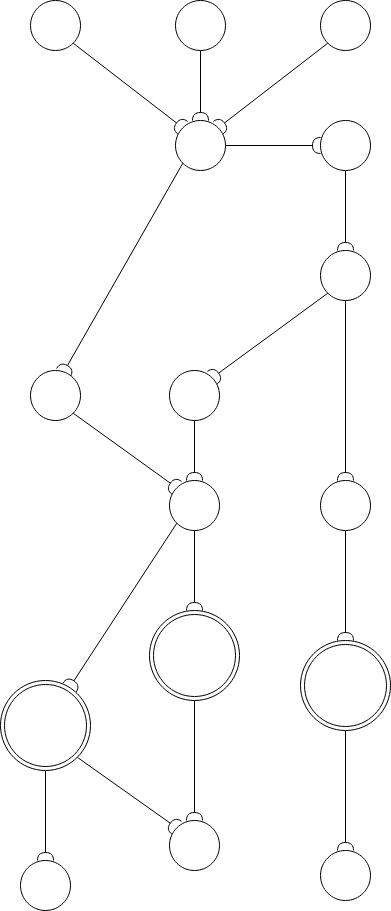

The diagram above was exported from draw.io. Its source (the exported page's mxGraphModel, read from the mxfile embedded in the PNG):
<mxGraphModel dx="1422" dy="889" grid="1" gridSize="10" guides="1" tooltips="1" connect="1" arrows="1" fold="1" page="1" pageScale="1" pageWidth="827" pageHeight="1169" math="0" shadow="0">
  <root>
    <mxCell id="0" />
    <mxCell id="1" parent="0" />
    <mxCell id="ZFpSDuq5nXmiJ_NLIYVW-51" style="edgeStyle=none;comic=0;orthogonalLoop=1;jettySize=auto;html=1;exitX=0.5;exitY=1;exitDx=0;exitDy=0;entryX=0.5;entryY=0;entryDx=0;entryDy=0;shadow=0;sourcePerimeterSpacing=3;endArrow=halfCircle;endFill=0;" parent="1" source="ZFpSDuq5nXmiJ_NLIYVW-4" target="ZFpSDuq5nXmiJ_NLIYVW-24" edge="1">
      <mxGeometry relative="1" as="geometry" />
    </mxCell>
    <mxCell id="ZFpSDuq5nXmiJ_NLIYVW-4" value="" style="ellipse;shape=doubleEllipse;whiteSpace=wrap;html=1;aspect=fixed;" parent="1" vertex="1">
      <mxGeometry x="369" y="630" width="90" height="90" as="geometry" />
    </mxCell>
    <mxCell id="ZFpSDuq5nXmiJ_NLIYVW-38" style="edgeStyle=none;comic=0;orthogonalLoop=1;jettySize=auto;html=1;exitX=0.5;exitY=1;exitDx=0;exitDy=0;entryX=0.5;entryY=0;entryDx=0;entryDy=0;shadow=0;sourcePerimeterSpacing=3;endArrow=halfCircle;endFill=0;" parent="1" source="ZFpSDuq5nXmiJ_NLIYVW-5" target="ZFpSDuq5nXmiJ_NLIYVW-15" edge="1">
      <mxGeometry relative="1" as="geometry" />
    </mxCell>
    <mxCell id="ZFpSDuq5nXmiJ_NLIYVW-5" value="" style="ellipse;whiteSpace=wrap;html=1;aspect=fixed;" parent="1" vertex="1">
      <mxGeometry x="395" y="20" width="50" height="50" as="geometry" />
    </mxCell>
    <mxCell id="ZFpSDuq5nXmiJ_NLIYVW-37" style="edgeStyle=none;comic=0;orthogonalLoop=1;jettySize=auto;html=1;exitX=1;exitY=1;exitDx=0;exitDy=0;entryX=0;entryY=0;entryDx=0;entryDy=0;shadow=0;sourcePerimeterSpacing=3;endArrow=halfCircle;endFill=0;" parent="1" source="ZFpSDuq5nXmiJ_NLIYVW-13" target="ZFpSDuq5nXmiJ_NLIYVW-15" edge="1">
      <mxGeometry relative="1" as="geometry" />
    </mxCell>
    <mxCell id="ZFpSDuq5nXmiJ_NLIYVW-13" value="" style="ellipse;whiteSpace=wrap;html=1;aspect=fixed;" parent="1" vertex="1">
      <mxGeometry x="250" y="20" width="50" height="50" as="geometry" />
    </mxCell>
    <mxCell id="ZFpSDuq5nXmiJ_NLIYVW-32" style="orthogonalLoop=1;jettySize=auto;html=1;exitX=0;exitY=1;exitDx=0;exitDy=0;entryX=1;entryY=0;entryDx=0;entryDy=0;shadow=0;comic=0;sourcePerimeterSpacing=3;endArrow=halfCircle;endFill=0;" parent="1" source="ZFpSDuq5nXmiJ_NLIYVW-14" target="ZFpSDuq5nXmiJ_NLIYVW-15" edge="1">
      <mxGeometry relative="1" as="geometry" />
    </mxCell>
    <mxCell id="ZFpSDuq5nXmiJ_NLIYVW-14" value="" style="ellipse;whiteSpace=wrap;html=1;aspect=fixed;shadow=0;" parent="1" vertex="1">
      <mxGeometry x="540" y="20" width="50" height="50" as="geometry" />
    </mxCell>
    <mxCell id="ZFpSDuq5nXmiJ_NLIYVW-39" style="edgeStyle=none;comic=0;orthogonalLoop=1;jettySize=auto;html=1;exitX=1;exitY=0.5;exitDx=0;exitDy=0;entryX=0;entryY=0.5;entryDx=0;entryDy=0;shadow=0;sourcePerimeterSpacing=3;endArrow=halfCircle;endFill=0;" parent="1" source="ZFpSDuq5nXmiJ_NLIYVW-15" target="ZFpSDuq5nXmiJ_NLIYVW-16" edge="1">
      <mxGeometry relative="1" as="geometry" />
    </mxCell>
    <mxCell id="ZFpSDuq5nXmiJ_NLIYVW-40" style="edgeStyle=none;comic=0;orthogonalLoop=1;jettySize=auto;html=1;exitX=0;exitY=1;exitDx=0;exitDy=0;entryX=0.66;entryY=0.04;entryDx=0;entryDy=0;entryPerimeter=0;shadow=0;sourcePerimeterSpacing=3;endArrow=halfCircle;endFill=0;" parent="1" source="ZFpSDuq5nXmiJ_NLIYVW-15" target="ZFpSDuq5nXmiJ_NLIYVW-20" edge="1">
      <mxGeometry relative="1" as="geometry" />
    </mxCell>
    <mxCell id="ZFpSDuq5nXmiJ_NLIYVW-15" value="" style="ellipse;whiteSpace=wrap;html=1;aspect=fixed;" parent="1" vertex="1">
      <mxGeometry x="395" y="140" width="50" height="50" as="geometry" />
    </mxCell>
    <mxCell id="ZFpSDuq5nXmiJ_NLIYVW-41" style="edgeStyle=none;comic=0;orthogonalLoop=1;jettySize=auto;html=1;exitX=0.5;exitY=1;exitDx=0;exitDy=0;entryX=0.5;entryY=0;entryDx=0;entryDy=0;shadow=0;sourcePerimeterSpacing=3;endArrow=halfCircle;endFill=0;" parent="1" source="ZFpSDuq5nXmiJ_NLIYVW-16" target="ZFpSDuq5nXmiJ_NLIYVW-17" edge="1">
      <mxGeometry relative="1" as="geometry" />
    </mxCell>
    <mxCell id="ZFpSDuq5nXmiJ_NLIYVW-16" value="" style="ellipse;whiteSpace=wrap;html=1;aspect=fixed;" parent="1" vertex="1">
      <mxGeometry x="540" y="140" width="50" height="50" as="geometry" />
    </mxCell>
    <mxCell id="ZFpSDuq5nXmiJ_NLIYVW-42" style="edgeStyle=none;comic=0;orthogonalLoop=1;jettySize=auto;html=1;exitX=0;exitY=1;exitDx=0;exitDy=0;entryX=1;entryY=0;entryDx=0;entryDy=0;shadow=0;sourcePerimeterSpacing=3;endArrow=halfCircle;endFill=0;" parent="1" source="ZFpSDuq5nXmiJ_NLIYVW-17" target="ZFpSDuq5nXmiJ_NLIYVW-18" edge="1">
      <mxGeometry relative="1" as="geometry" />
    </mxCell>
    <mxCell id="ZFpSDuq5nXmiJ_NLIYVW-43" style="edgeStyle=none;comic=0;orthogonalLoop=1;jettySize=auto;html=1;exitX=0.5;exitY=1;exitDx=0;exitDy=0;entryX=0.5;entryY=0;entryDx=0;entryDy=0;shadow=0;sourcePerimeterSpacing=3;endArrow=halfCircle;endFill=0;" parent="1" source="ZFpSDuq5nXmiJ_NLIYVW-17" target="ZFpSDuq5nXmiJ_NLIYVW-19" edge="1">
      <mxGeometry relative="1" as="geometry" />
    </mxCell>
    <mxCell id="ZFpSDuq5nXmiJ_NLIYVW-17" value="" style="ellipse;whiteSpace=wrap;html=1;aspect=fixed;" parent="1" vertex="1">
      <mxGeometry x="540" y="270" width="50" height="50" as="geometry" />
    </mxCell>
    <mxCell id="ZFpSDuq5nXmiJ_NLIYVW-45" style="edgeStyle=none;comic=0;orthogonalLoop=1;jettySize=auto;html=1;exitX=0.5;exitY=1;exitDx=0;exitDy=0;entryX=0.5;entryY=0;entryDx=0;entryDy=0;shadow=0;sourcePerimeterSpacing=3;endArrow=halfCircle;endFill=0;" parent="1" source="ZFpSDuq5nXmiJ_NLIYVW-18" target="ZFpSDuq5nXmiJ_NLIYVW-21" edge="1">
      <mxGeometry relative="1" as="geometry" />
    </mxCell>
    <mxCell id="ZFpSDuq5nXmiJ_NLIYVW-18" value="" style="ellipse;whiteSpace=wrap;html=1;aspect=fixed;" parent="1" vertex="1">
      <mxGeometry x="389" y="390" width="50" height="50" as="geometry" />
    </mxCell>
    <mxCell id="ZFpSDuq5nXmiJ_NLIYVW-47" style="edgeStyle=none;comic=0;orthogonalLoop=1;jettySize=auto;html=1;exitX=0.5;exitY=1;exitDx=0;exitDy=0;entryX=0.5;entryY=0;entryDx=0;entryDy=0;shadow=0;sourcePerimeterSpacing=3;endArrow=halfCircle;endFill=0;" parent="1" source="ZFpSDuq5nXmiJ_NLIYVW-19" target="ZFpSDuq5nXmiJ_NLIYVW-22" edge="1">
      <mxGeometry relative="1" as="geometry" />
    </mxCell>
    <mxCell id="ZFpSDuq5nXmiJ_NLIYVW-19" value="" style="ellipse;whiteSpace=wrap;html=1;aspect=fixed;" parent="1" vertex="1">
      <mxGeometry x="540" y="500" width="50" height="50" as="geometry" />
    </mxCell>
    <mxCell id="ZFpSDuq5nXmiJ_NLIYVW-44" style="edgeStyle=none;comic=0;orthogonalLoop=1;jettySize=auto;html=1;exitX=1;exitY=1;exitDx=0;exitDy=0;entryX=0;entryY=0;entryDx=0;entryDy=0;shadow=0;sourcePerimeterSpacing=3;endArrow=halfCircle;endFill=0;" parent="1" source="ZFpSDuq5nXmiJ_NLIYVW-20" target="ZFpSDuq5nXmiJ_NLIYVW-21" edge="1">
      <mxGeometry relative="1" as="geometry" />
    </mxCell>
    <mxCell id="ZFpSDuq5nXmiJ_NLIYVW-20" value="" style="ellipse;whiteSpace=wrap;html=1;aspect=fixed;" parent="1" vertex="1">
      <mxGeometry x="250" y="390" width="50" height="50" as="geometry" />
    </mxCell>
    <mxCell id="ZFpSDuq5nXmiJ_NLIYVW-46" style="edgeStyle=none;comic=0;orthogonalLoop=1;jettySize=auto;html=1;exitX=0.5;exitY=1;exitDx=0;exitDy=0;entryX=0.5;entryY=0;entryDx=0;entryDy=0;shadow=0;sourcePerimeterSpacing=3;endArrow=halfCircle;endFill=0;" parent="1" source="ZFpSDuq5nXmiJ_NLIYVW-21" target="ZFpSDuq5nXmiJ_NLIYVW-4" edge="1">
      <mxGeometry relative="1" as="geometry" />
    </mxCell>
    <mxCell id="ZFpSDuq5nXmiJ_NLIYVW-48" style="edgeStyle=none;comic=0;orthogonalLoop=1;jettySize=auto;html=1;exitX=0;exitY=1;exitDx=0;exitDy=0;entryX=0.767;entryY=0.078;entryDx=0;entryDy=0;entryPerimeter=0;shadow=0;sourcePerimeterSpacing=3;endArrow=halfCircle;endFill=0;" parent="1" source="ZFpSDuq5nXmiJ_NLIYVW-21" target="ZFpSDuq5nXmiJ_NLIYVW-23" edge="1">
      <mxGeometry relative="1" as="geometry" />
    </mxCell>
    <mxCell id="ZFpSDuq5nXmiJ_NLIYVW-21" value="" style="ellipse;whiteSpace=wrap;html=1;aspect=fixed;" parent="1" vertex="1">
      <mxGeometry x="389" y="500" width="50" height="50" as="geometry" />
    </mxCell>
    <mxCell id="ZFpSDuq5nXmiJ_NLIYVW-52" style="edgeStyle=none;comic=0;orthogonalLoop=1;jettySize=auto;html=1;exitX=0.5;exitY=1;exitDx=0;exitDy=0;entryX=0.5;entryY=0;entryDx=0;entryDy=0;shadow=0;sourcePerimeterSpacing=3;endArrow=halfCircle;endFill=0;" parent="1" source="ZFpSDuq5nXmiJ_NLIYVW-22" target="ZFpSDuq5nXmiJ_NLIYVW-26" edge="1">
      <mxGeometry relative="1" as="geometry" />
    </mxCell>
    <mxCell id="ZFpSDuq5nXmiJ_NLIYVW-22" value="" style="ellipse;shape=doubleEllipse;whiteSpace=wrap;html=1;aspect=fixed;" parent="1" vertex="1">
      <mxGeometry x="520" y="660" width="90" height="90" as="geometry" />
    </mxCell>
    <mxCell id="ZFpSDuq5nXmiJ_NLIYVW-49" style="edgeStyle=none;comic=0;orthogonalLoop=1;jettySize=auto;html=1;exitX=0.5;exitY=1;exitDx=0;exitDy=0;entryX=0.5;entryY=0;entryDx=0;entryDy=0;shadow=0;sourcePerimeterSpacing=3;endArrow=halfCircle;endFill=0;" parent="1" source="ZFpSDuq5nXmiJ_NLIYVW-23" target="ZFpSDuq5nXmiJ_NLIYVW-25" edge="1">
      <mxGeometry relative="1" as="geometry" />
    </mxCell>
    <mxCell id="ZFpSDuq5nXmiJ_NLIYVW-50" style="edgeStyle=none;comic=0;orthogonalLoop=1;jettySize=auto;html=1;exitX=1;exitY=1;exitDx=0;exitDy=0;entryX=0;entryY=0;entryDx=0;entryDy=0;shadow=0;sourcePerimeterSpacing=3;endArrow=halfCircle;endFill=0;" parent="1" source="ZFpSDuq5nXmiJ_NLIYVW-23" target="ZFpSDuq5nXmiJ_NLIYVW-24" edge="1">
      <mxGeometry relative="1" as="geometry" />
    </mxCell>
    <mxCell id="ZFpSDuq5nXmiJ_NLIYVW-23" value="" style="ellipse;shape=doubleEllipse;whiteSpace=wrap;html=1;aspect=fixed;" parent="1" vertex="1">
      <mxGeometry x="220" y="700" width="90" height="90" as="geometry" />
    </mxCell>
    <mxCell id="ZFpSDuq5nXmiJ_NLIYVW-24" value="" style="ellipse;whiteSpace=wrap;html=1;aspect=fixed;" parent="1" vertex="1">
      <mxGeometry x="389" y="840" width="50" height="50" as="geometry" />
    </mxCell>
    <mxCell id="ZFpSDuq5nXmiJ_NLIYVW-25" value="" style="ellipse;whiteSpace=wrap;html=1;aspect=fixed;" parent="1" vertex="1">
      <mxGeometry x="240" y="880" width="50" height="50" as="geometry" />
    </mxCell>
    <mxCell id="ZFpSDuq5nXmiJ_NLIYVW-26" value="" style="ellipse;whiteSpace=wrap;html=1;aspect=fixed;" parent="1" vertex="1">
      <mxGeometry x="540" y="870" width="50" height="50" as="geometry" />
    </mxCell>
  </root>
</mxGraphModel>